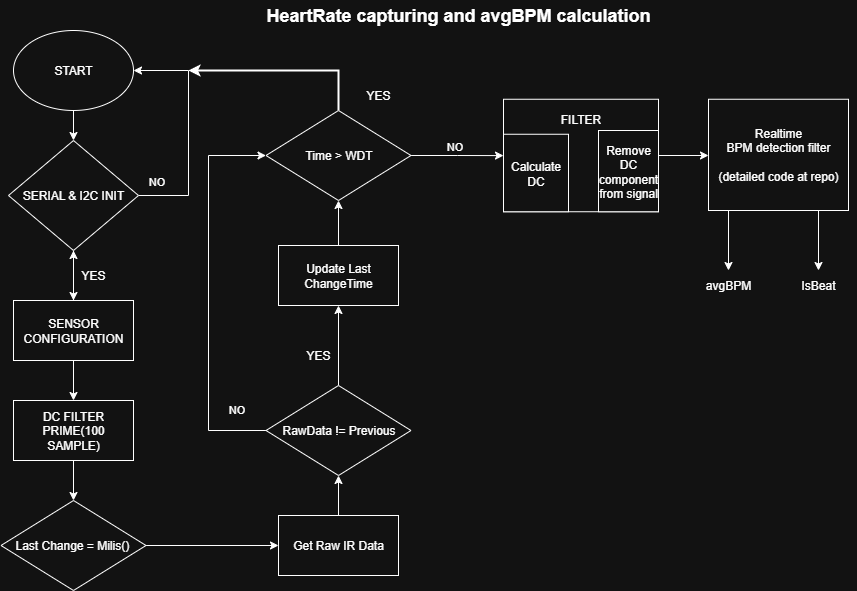

The diagram above was exported from draw.io. Its source (the exported page's mxGraphModel, read from the mxfile embedded in the PNG):
<mxGraphModel dx="633" dy="504" grid="1" gridSize="10" guides="1" tooltips="1" connect="1" arrows="1" fold="1" page="1" pageScale="1" pageWidth="850" pageHeight="1100" math="0" shadow="0">
  <root>
    <mxCell id="0" />
    <mxCell id="1" parent="0" />
    <mxCell id="M09_Ct1m0yLCDlsbaTQe-2" value="" style="edgeStyle=orthogonalEdgeStyle;rounded=0;orthogonalLoop=1;jettySize=auto;html=1;" parent="1" target="M09_Ct1m0yLCDlsbaTQe-3" edge="1">
      <mxGeometry relative="1" as="geometry">
        <mxPoint x="930" y="300" as="targetPoint" />
        <Array as="points">
          <mxPoint x="930" y="160" />
        </Array>
        <mxPoint x="960" y="160" as="sourcePoint" />
      </mxGeometry>
    </mxCell>
    <mxCell id="M09_Ct1m0yLCDlsbaTQe-5" value="" style="edgeStyle=orthogonalEdgeStyle;rounded=0;orthogonalLoop=1;jettySize=auto;html=1;" parent="1" edge="1">
      <mxGeometry relative="1" as="geometry">
        <mxPoint x="840" y="310" as="targetPoint" />
        <Array as="points">
          <mxPoint x="840" y="230" />
        </Array>
        <mxPoint x="960" y="230" as="sourcePoint" />
      </mxGeometry>
    </mxCell>
    <mxCell id="1cuPeMcfNuC_Fh-2SLSb-5" value="" style="edgeStyle=orthogonalEdgeStyle;rounded=0;orthogonalLoop=1;jettySize=auto;html=1;" parent="1" source="1cuPeMcfNuC_Fh-2SLSb-1" target="1cuPeMcfNuC_Fh-2SLSb-4" edge="1">
      <mxGeometry relative="1" as="geometry" />
    </mxCell>
    <mxCell id="1cuPeMcfNuC_Fh-2SLSb-1" value="START" style="ellipse;whiteSpace=wrap;html=1;" parent="1" vertex="1">
      <mxGeometry x="125" y="70" width="120" height="80" as="geometry" />
    </mxCell>
    <mxCell id="1cuPeMcfNuC_Fh-2SLSb-9" style="edgeStyle=orthogonalEdgeStyle;rounded=0;orthogonalLoop=1;jettySize=auto;html=1;exitX=1;exitY=0.5;exitDx=0;exitDy=0;entryX=1;entryY=0.5;entryDx=0;entryDy=0;" parent="1" source="1cuPeMcfNuC_Fh-2SLSb-4" target="1cuPeMcfNuC_Fh-2SLSb-1" edge="1">
      <mxGeometry relative="1" as="geometry">
        <Array as="points">
          <mxPoint x="300" y="235" />
          <mxPoint x="300" y="110" />
        </Array>
      </mxGeometry>
    </mxCell>
    <mxCell id="1cuPeMcfNuC_Fh-2SLSb-11" value="NO" style="edgeLabel;html=1;align=center;verticalAlign=middle;resizable=0;points=[];" parent="1cuPeMcfNuC_Fh-2SLSb-9" vertex="1" connectable="0">
      <mxGeometry x="-0.8533" y="-2" relative="1" as="geometry">
        <mxPoint y="-17" as="offset" />
      </mxGeometry>
    </mxCell>
    <mxCell id="1cuPeMcfNuC_Fh-2SLSb-13" value="" style="edgeStyle=orthogonalEdgeStyle;rounded=0;orthogonalLoop=1;jettySize=auto;html=1;" parent="1" source="1cuPeMcfNuC_Fh-2SLSb-4" target="1cuPeMcfNuC_Fh-2SLSb-12" edge="1">
      <mxGeometry relative="1" as="geometry" />
    </mxCell>
    <mxCell id="1cuPeMcfNuC_Fh-2SLSb-4" value="SERIAL &amp;amp; I2C INIT" style="rhombus;whiteSpace=wrap;html=1;" parent="1" vertex="1">
      <mxGeometry x="120" y="180" width="130" height="110" as="geometry" />
    </mxCell>
    <mxCell id="1cuPeMcfNuC_Fh-2SLSb-14" value="" style="edgeStyle=orthogonalEdgeStyle;rounded=0;orthogonalLoop=1;jettySize=auto;html=1;" parent="1" source="1cuPeMcfNuC_Fh-2SLSb-12" target="1cuPeMcfNuC_Fh-2SLSb-4" edge="1">
      <mxGeometry relative="1" as="geometry" />
    </mxCell>
    <mxCell id="1cuPeMcfNuC_Fh-2SLSb-17" value="" style="edgeStyle=orthogonalEdgeStyle;rounded=0;orthogonalLoop=1;jettySize=auto;html=1;" parent="1" source="1cuPeMcfNuC_Fh-2SLSb-12" target="1cuPeMcfNuC_Fh-2SLSb-16" edge="1">
      <mxGeometry relative="1" as="geometry" />
    </mxCell>
    <mxCell id="1cuPeMcfNuC_Fh-2SLSb-12" value="SENSOR CONFIGURATION" style="whiteSpace=wrap;html=1;" parent="1" vertex="1">
      <mxGeometry x="125" y="340" width="120" height="60" as="geometry" />
    </mxCell>
    <mxCell id="1cuPeMcfNuC_Fh-2SLSb-15" value="YES" style="text;html=1;whiteSpace=wrap;strokeColor=none;fillColor=none;align=center;verticalAlign=middle;rounded=0;" parent="1" vertex="1">
      <mxGeometry x="175" y="300" width="60" height="30" as="geometry" />
    </mxCell>
    <mxCell id="1cuPeMcfNuC_Fh-2SLSb-19" value="" style="edgeStyle=orthogonalEdgeStyle;rounded=0;orthogonalLoop=1;jettySize=auto;html=1;" parent="1" source="1cuPeMcfNuC_Fh-2SLSb-16" target="1cuPeMcfNuC_Fh-2SLSb-18" edge="1">
      <mxGeometry relative="1" as="geometry" />
    </mxCell>
    <mxCell id="1cuPeMcfNuC_Fh-2SLSb-16" value="DC FILTER PRIME(100 SAMPLE)" style="whiteSpace=wrap;html=1;" parent="1" vertex="1">
      <mxGeometry x="125" y="440" width="120" height="60" as="geometry" />
    </mxCell>
    <mxCell id="S5k3RNjEd7wjUcr7Cpvm-2" value="" style="edgeStyle=orthogonalEdgeStyle;rounded=0;orthogonalLoop=1;jettySize=auto;html=1;" parent="1" source="1cuPeMcfNuC_Fh-2SLSb-18" target="S5k3RNjEd7wjUcr7Cpvm-1" edge="1">
      <mxGeometry relative="1" as="geometry" />
    </mxCell>
    <mxCell id="1cuPeMcfNuC_Fh-2SLSb-18" value="Last Change = Milis()&amp;nbsp;" style="rhombus;whiteSpace=wrap;html=1;" parent="1" vertex="1">
      <mxGeometry x="112.5" y="540" width="145" height="90" as="geometry" />
    </mxCell>
    <mxCell id="S5k3RNjEd7wjUcr7Cpvm-4" value="" style="edgeStyle=orthogonalEdgeStyle;rounded=0;orthogonalLoop=1;jettySize=auto;html=1;" parent="1" source="S5k3RNjEd7wjUcr7Cpvm-1" target="S5k3RNjEd7wjUcr7Cpvm-3" edge="1">
      <mxGeometry relative="1" as="geometry" />
    </mxCell>
    <mxCell id="S5k3RNjEd7wjUcr7Cpvm-1" value="Get Raw IR Data" style="rounded=0;whiteSpace=wrap;html=1;" parent="1" vertex="1">
      <mxGeometry x="390" y="555" width="120" height="60" as="geometry" />
    </mxCell>
    <mxCell id="S5k3RNjEd7wjUcr7Cpvm-6" value="" style="edgeStyle=orthogonalEdgeStyle;rounded=0;orthogonalLoop=1;jettySize=auto;html=1;entryX=0;entryY=0.5;entryDx=0;entryDy=0;" parent="1" source="S5k3RNjEd7wjUcr7Cpvm-3" target="S5k3RNjEd7wjUcr7Cpvm-13" edge="1">
      <mxGeometry relative="1" as="geometry">
        <mxPoint x="360" y="190" as="targetPoint" />
        <Array as="points">
          <mxPoint x="320" y="470" />
          <mxPoint x="320" y="195" />
        </Array>
      </mxGeometry>
    </mxCell>
    <mxCell id="S5k3RNjEd7wjUcr7Cpvm-8" value="" style="edgeStyle=orthogonalEdgeStyle;rounded=0;orthogonalLoop=1;jettySize=auto;html=1;" parent="1" source="S5k3RNjEd7wjUcr7Cpvm-3" edge="1">
      <mxGeometry relative="1" as="geometry">
        <mxPoint x="450" y="345" as="targetPoint" />
      </mxGeometry>
    </mxCell>
    <mxCell id="S5k3RNjEd7wjUcr7Cpvm-3" value="RawData != Previous" style="rhombus;whiteSpace=wrap;html=1;" parent="1" vertex="1">
      <mxGeometry x="377.5" y="425" width="145" height="90" as="geometry" />
    </mxCell>
    <mxCell id="S5k3RNjEd7wjUcr7Cpvm-10" value="YES" style="text;html=1;whiteSpace=wrap;strokeColor=none;fillColor=none;align=center;verticalAlign=middle;rounded=0;" parent="1" vertex="1">
      <mxGeometry x="400" y="380" width="60" height="30" as="geometry" />
    </mxCell>
    <mxCell id="S5k3RNjEd7wjUcr7Cpvm-18" value="" style="edgeStyle=orthogonalEdgeStyle;rounded=0;orthogonalLoop=1;jettySize=auto;html=1;" parent="1" source="S5k3RNjEd7wjUcr7Cpvm-11" target="S5k3RNjEd7wjUcr7Cpvm-13" edge="1">
      <mxGeometry relative="1" as="geometry">
        <mxPoint x="590" y="315" as="targetPoint" />
      </mxGeometry>
    </mxCell>
    <mxCell id="S5k3RNjEd7wjUcr7Cpvm-11" value="Update Last ChangeTime" style="whiteSpace=wrap;html=1;" parent="1" vertex="1">
      <mxGeometry x="390" y="285" width="120" height="60" as="geometry" />
    </mxCell>
    <mxCell id="S5k3RNjEd7wjUcr7Cpvm-12" value="NO" style="edgeLabel;html=1;align=center;verticalAlign=middle;resizable=0;points=[];" parent="1" vertex="1" connectable="0">
      <mxGeometry x="350" y="450" as="geometry">
        <mxPoint x="-3" y="-2" as="offset" />
      </mxGeometry>
    </mxCell>
    <mxCell id="S5k3RNjEd7wjUcr7Cpvm-15" value="" style="edgeStyle=orthogonalEdgeStyle;rounded=0;orthogonalLoop=1;jettySize=auto;html=1;strokeWidth=2;" parent="1" source="S5k3RNjEd7wjUcr7Cpvm-13" edge="1">
      <mxGeometry relative="1" as="geometry">
        <mxPoint x="300" y="110" as="targetPoint" />
        <Array as="points">
          <mxPoint x="450" y="110" />
        </Array>
      </mxGeometry>
    </mxCell>
    <mxCell id="S5k3RNjEd7wjUcr7Cpvm-20" value="" style="edgeStyle=orthogonalEdgeStyle;rounded=0;orthogonalLoop=1;jettySize=auto;html=1;" parent="1" source="S5k3RNjEd7wjUcr7Cpvm-13" target="S5k3RNjEd7wjUcr7Cpvm-19" edge="1">
      <mxGeometry relative="1" as="geometry" />
    </mxCell>
    <mxCell id="S5k3RNjEd7wjUcr7Cpvm-13" value="Time &amp;gt; WDT" style="rhombus;whiteSpace=wrap;html=1;" parent="1" vertex="1">
      <mxGeometry x="377.5" y="150" width="145" height="90" as="geometry" />
    </mxCell>
    <mxCell id="S5k3RNjEd7wjUcr7Cpvm-16" value="YES" style="text;html=1;whiteSpace=wrap;strokeColor=none;fillColor=none;align=center;verticalAlign=middle;rounded=0;" parent="1" vertex="1">
      <mxGeometry x="460" y="120" width="60" height="30" as="geometry" />
    </mxCell>
    <mxCell id="S5k3RNjEd7wjUcr7Cpvm-25" value="" style="edgeStyle=orthogonalEdgeStyle;rounded=0;orthogonalLoop=1;jettySize=auto;html=1;" parent="1" source="S5k3RNjEd7wjUcr7Cpvm-19" target="S5k3RNjEd7wjUcr7Cpvm-26" edge="1">
      <mxGeometry relative="1" as="geometry">
        <mxPoint x="717.5" y="332.5" as="targetPoint" />
        <Array as="points">
          <mxPoint x="870" y="195" />
          <mxPoint x="870" y="195" />
        </Array>
      </mxGeometry>
    </mxCell>
    <mxCell id="S5k3RNjEd7wjUcr7Cpvm-19" value="FILTER&lt;div&gt;&lt;br&gt;&lt;/div&gt;&lt;div&gt;&lt;br&gt;&lt;/div&gt;&lt;div&gt;&lt;br&gt;&lt;/div&gt;&lt;div&gt;&lt;br&gt;&lt;/div&gt;&lt;div&gt;&lt;br&gt;&lt;/div&gt;" style="whiteSpace=wrap;html=1;" parent="1" vertex="1">
      <mxGeometry x="615" y="138.75" width="155" height="112.5" as="geometry" />
    </mxCell>
    <mxCell id="S5k3RNjEd7wjUcr7Cpvm-21" value="NO" style="edgeLabel;html=1;align=center;verticalAlign=middle;resizable=0;points=[];" parent="1" vertex="1" connectable="0">
      <mxGeometry x="600" y="202" as="geometry">
        <mxPoint x="-35" y="-17" as="offset" />
      </mxGeometry>
    </mxCell>
    <mxCell id="S5k3RNjEd7wjUcr7Cpvm-23" value="Remove DC component from signal" style="rounded=0;whiteSpace=wrap;html=1;" parent="1" vertex="1">
      <mxGeometry x="710" y="170" width="60" height="81.25" as="geometry" />
    </mxCell>
    <mxCell id="S5k3RNjEd7wjUcr7Cpvm-22" value="Calculate DC" style="rounded=0;whiteSpace=wrap;html=1;" parent="1" vertex="1">
      <mxGeometry x="615" y="173.75" width="65" height="77.5" as="geometry" />
    </mxCell>
    <mxCell id="S5k3RNjEd7wjUcr7Cpvm-26" value="Realtime&lt;br&gt;&lt;div&gt;BPM detection filter&lt;/div&gt;&lt;div&gt;&lt;br&gt;&lt;/div&gt;&lt;div&gt;(detailed code at repo)&lt;/div&gt;" style="whiteSpace=wrap;html=1;" parent="1" vertex="1">
      <mxGeometry x="820" y="138.75" width="140" height="111.25" as="geometry" />
    </mxCell>
    <mxCell id="M09_Ct1m0yLCDlsbaTQe-3" value="IsBeat" style="text;html=1;align=center;verticalAlign=middle;whiteSpace=wrap;rounded=0;" parent="1" vertex="1">
      <mxGeometry x="900" y="310" width="60" height="30" as="geometry" />
    </mxCell>
    <mxCell id="M09_Ct1m0yLCDlsbaTQe-4" value="avgBPM" style="text;html=1;align=center;verticalAlign=middle;whiteSpace=wrap;rounded=0;" parent="1" vertex="1">
      <mxGeometry x="810" y="310" width="60" height="30" as="geometry" />
    </mxCell>
    <mxCell id="M09_Ct1m0yLCDlsbaTQe-6" value="&lt;font style=&quot;font-size: 18px;&quot;&gt;&lt;b&gt;HeartRate capturing and avgBPM calculation&lt;/b&gt;&lt;/font&gt;" style="text;html=1;align=center;verticalAlign=middle;whiteSpace=wrap;rounded=0;" parent="1" vertex="1">
      <mxGeometry x="360" y="40" width="420" height="30" as="geometry" />
    </mxCell>
  </root>
</mxGraphModel>